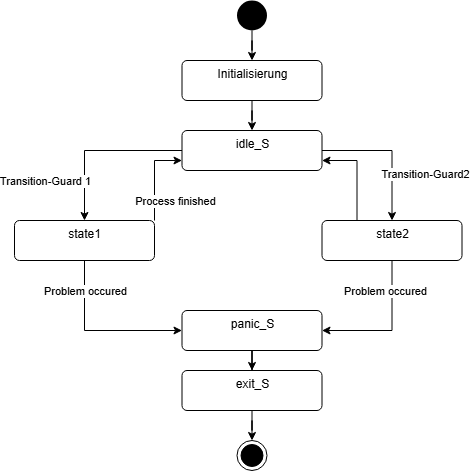

The diagram above was exported from draw.io. Its source (the exported page's mxGraphModel, read from the mxfile embedded in the PNG):
<mxGraphModel dx="1432" dy="727" grid="1" gridSize="10" guides="1" tooltips="1" connect="1" arrows="1" fold="1" page="1" pageScale="1" pageWidth="827" pageHeight="1169" math="0" shadow="0">
  <root>
    <mxCell id="0" />
    <mxCell id="1" parent="0" />
    <mxCell id="6h1W5kisJ9XTGnX5VKJ5-1" value="" style="ellipse;html=1;shape=endState;fillColor=#000000;strokeColor=#000000;" parent="1" vertex="1">
      <mxGeometry x="412.5" y="530" width="30" height="30" as="geometry" />
    </mxCell>
    <mxCell id="6h1W5kisJ9XTGnX5VKJ5-12" value="" style="edgeStyle=orthogonalEdgeStyle;rounded=0;orthogonalLoop=1;jettySize=auto;html=1;" parent="1" source="6h1W5kisJ9XTGnX5VKJ5-2" target="6h1W5kisJ9XTGnX5VKJ5-3" edge="1">
      <mxGeometry relative="1" as="geometry" />
    </mxCell>
    <mxCell id="6h1W5kisJ9XTGnX5VKJ5-2" value="" style="ellipse;fillColor=#000000;strokeColor=none;" parent="1" vertex="1">
      <mxGeometry x="412.5" y="90" width="30" height="30" as="geometry" />
    </mxCell>
    <mxCell id="6h1W5kisJ9XTGnX5VKJ5-6" value="" style="edgeStyle=orthogonalEdgeStyle;rounded=0;orthogonalLoop=1;jettySize=auto;html=1;" parent="1" source="6h1W5kisJ9XTGnX5VKJ5-3" target="6h1W5kisJ9XTGnX5VKJ5-5" edge="1">
      <mxGeometry relative="1" as="geometry" />
    </mxCell>
    <mxCell id="6h1W5kisJ9XTGnX5VKJ5-3" value="Initialisierung" style="html=1;align=center;verticalAlign=top;rounded=1;absoluteArcSize=1;arcSize=10;dashed=0;" parent="1" vertex="1">
      <mxGeometry x="357.5" y="150" width="140" height="40" as="geometry" />
    </mxCell>
    <mxCell id="6h1W5kisJ9XTGnX5VKJ5-17" style="edgeStyle=orthogonalEdgeStyle;rounded=0;orthogonalLoop=1;jettySize=auto;html=1;exitX=0;exitY=0.5;exitDx=0;exitDy=0;entryX=0.5;entryY=0;entryDx=0;entryDy=0;" parent="1" source="6h1W5kisJ9XTGnX5VKJ5-5" target="6h1W5kisJ9XTGnX5VKJ5-7" edge="1">
      <mxGeometry relative="1" as="geometry" />
    </mxCell>
    <mxCell id="6h1W5kisJ9XTGnX5VKJ5-18" value="Transition-Guard 1" style="edgeLabel;html=1;align=center;verticalAlign=middle;resizable=0;points=[];" parent="6h1W5kisJ9XTGnX5VKJ5-17" vertex="1" connectable="0">
      <mxGeometry x="0.0925" y="-1" relative="1" as="geometry">
        <mxPoint x="-46" y="31" as="offset" />
      </mxGeometry>
    </mxCell>
    <mxCell id="6h1W5kisJ9XTGnX5VKJ5-19" style="edgeStyle=orthogonalEdgeStyle;rounded=0;orthogonalLoop=1;jettySize=auto;html=1;exitX=1;exitY=0.5;exitDx=0;exitDy=0;entryX=0.5;entryY=0;entryDx=0;entryDy=0;" parent="1" source="6h1W5kisJ9XTGnX5VKJ5-5" target="6h1W5kisJ9XTGnX5VKJ5-8" edge="1">
      <mxGeometry relative="1" as="geometry" />
    </mxCell>
    <mxCell id="6h1W5kisJ9XTGnX5VKJ5-20" value="Transition-Guard2" style="edgeLabel;html=1;align=center;verticalAlign=middle;resizable=0;points=[];" parent="6h1W5kisJ9XTGnX5VKJ5-19" vertex="1" connectable="0">
      <mxGeometry x="0.3343" y="-2" relative="1" as="geometry">
        <mxPoint x="35" as="offset" />
      </mxGeometry>
    </mxCell>
    <mxCell id="6h1W5kisJ9XTGnX5VKJ5-5" value="idle_S" style="html=1;align=center;verticalAlign=top;rounded=1;absoluteArcSize=1;arcSize=10;dashed=0;" parent="1" vertex="1">
      <mxGeometry x="357.5" y="220" width="140" height="40" as="geometry" />
    </mxCell>
    <mxCell id="6h1W5kisJ9XTGnX5VKJ5-21" style="edgeStyle=orthogonalEdgeStyle;rounded=0;orthogonalLoop=1;jettySize=auto;html=1;exitX=0.5;exitY=1;exitDx=0;exitDy=0;entryX=0;entryY=0.5;entryDx=0;entryDy=0;" parent="1" source="6h1W5kisJ9XTGnX5VKJ5-7" target="6h1W5kisJ9XTGnX5VKJ5-15" edge="1">
      <mxGeometry relative="1" as="geometry" />
    </mxCell>
    <mxCell id="6h1W5kisJ9XTGnX5VKJ5-24" value="Problem occured" style="edgeLabel;html=1;align=center;verticalAlign=middle;resizable=0;points=[];" parent="6h1W5kisJ9XTGnX5VKJ5-21" vertex="1" connectable="0">
      <mxGeometry x="-0.3504" relative="1" as="geometry">
        <mxPoint y="-24" as="offset" />
      </mxGeometry>
    </mxCell>
    <mxCell id="6h1W5kisJ9XTGnX5VKJ5-25" style="edgeStyle=orthogonalEdgeStyle;rounded=0;orthogonalLoop=1;jettySize=auto;html=1;exitX=1;exitY=0;exitDx=0;exitDy=0;entryX=0;entryY=0.75;entryDx=0;entryDy=0;" parent="1" source="6h1W5kisJ9XTGnX5VKJ5-7" target="6h1W5kisJ9XTGnX5VKJ5-5" edge="1">
      <mxGeometry relative="1" as="geometry" />
    </mxCell>
    <mxCell id="6h1W5kisJ9XTGnX5VKJ5-26" value="Process finished" style="edgeLabel;html=1;align=center;verticalAlign=middle;resizable=0;points=[];" parent="6h1W5kisJ9XTGnX5VKJ5-25" vertex="1" connectable="0">
      <mxGeometry x="-0.6434" y="-5" relative="1" as="geometry">
        <mxPoint x="15" y="-4" as="offset" />
      </mxGeometry>
    </mxCell>
    <mxCell id="6h1W5kisJ9XTGnX5VKJ5-7" value="state1&lt;br&gt;" style="html=1;align=center;verticalAlign=top;rounded=1;absoluteArcSize=1;arcSize=10;dashed=0;" parent="1" vertex="1">
      <mxGeometry x="190" y="310" width="140" height="40" as="geometry" />
    </mxCell>
    <mxCell id="6h1W5kisJ9XTGnX5VKJ5-27" style="edgeStyle=orthogonalEdgeStyle;rounded=0;orthogonalLoop=1;jettySize=auto;html=1;exitX=0.25;exitY=0;exitDx=0;exitDy=0;entryX=1;entryY=0.75;entryDx=0;entryDy=0;" parent="1" source="6h1W5kisJ9XTGnX5VKJ5-8" target="6h1W5kisJ9XTGnX5VKJ5-5" edge="1">
      <mxGeometry relative="1" as="geometry" />
    </mxCell>
    <mxCell id="6h1W5kisJ9XTGnX5VKJ5-28" style="edgeStyle=orthogonalEdgeStyle;rounded=0;orthogonalLoop=1;jettySize=auto;html=1;exitX=0.5;exitY=1;exitDx=0;exitDy=0;entryX=1;entryY=0.5;entryDx=0;entryDy=0;" parent="1" source="6h1W5kisJ9XTGnX5VKJ5-8" target="6h1W5kisJ9XTGnX5VKJ5-15" edge="1">
      <mxGeometry relative="1" as="geometry" />
    </mxCell>
    <mxCell id="6h1W5kisJ9XTGnX5VKJ5-8" value="state2" style="html=1;align=center;verticalAlign=top;rounded=1;absoluteArcSize=1;arcSize=10;dashed=0;" parent="1" vertex="1">
      <mxGeometry x="497.5" y="310" width="140" height="40" as="geometry" />
    </mxCell>
    <mxCell id="6h1W5kisJ9XTGnX5VKJ5-11" value="" style="edgeStyle=orthogonalEdgeStyle;rounded=0;orthogonalLoop=1;jettySize=auto;html=1;" parent="1" source="6h1W5kisJ9XTGnX5VKJ5-9" target="6h1W5kisJ9XTGnX5VKJ5-1" edge="1">
      <mxGeometry relative="1" as="geometry" />
    </mxCell>
    <mxCell id="6h1W5kisJ9XTGnX5VKJ5-9" value="exit_S" style="html=1;align=center;verticalAlign=top;rounded=1;absoluteArcSize=1;arcSize=10;dashed=0;" parent="1" vertex="1">
      <mxGeometry x="357.5" y="460" width="140" height="40" as="geometry" />
    </mxCell>
    <mxCell id="6h1W5kisJ9XTGnX5VKJ5-16" value="" style="edgeStyle=orthogonalEdgeStyle;rounded=0;orthogonalLoop=1;jettySize=auto;html=1;" parent="1" source="6h1W5kisJ9XTGnX5VKJ5-15" target="6h1W5kisJ9XTGnX5VKJ5-9" edge="1">
      <mxGeometry relative="1" as="geometry" />
    </mxCell>
    <mxCell id="6h1W5kisJ9XTGnX5VKJ5-15" value="panic_S" style="html=1;align=center;verticalAlign=top;rounded=1;absoluteArcSize=1;arcSize=10;dashed=0;" parent="1" vertex="1">
      <mxGeometry x="357.5" y="400" width="140" height="40" as="geometry" />
    </mxCell>
    <mxCell id="6h1W5kisJ9XTGnX5VKJ5-29" value="Problem occured" style="edgeLabel;html=1;align=center;verticalAlign=middle;resizable=0;points=[];" parent="1" vertex="1" connectable="0">
      <mxGeometry x="560" y="380" as="geometry" />
    </mxCell>
  </root>
</mxGraphModel>